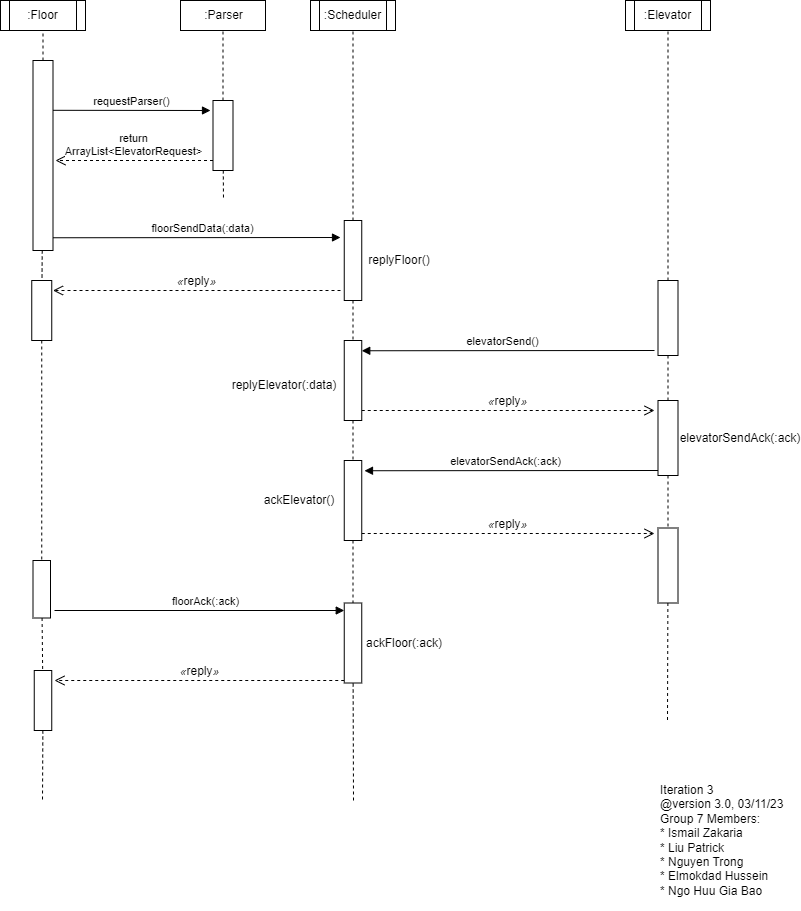

The diagram above was exported from draw.io. Its source (the exported page's mxGraphModel, read from the mxfile embedded in the PNG):
<mxGraphModel dx="1969" dy="860" grid="1" gridSize="10" guides="1" tooltips="1" connect="1" arrows="1" fold="1" page="1" pageScale="1" pageWidth="850" pageHeight="1100" math="0" shadow="0">
  <root>
    <mxCell id="0" />
    <mxCell id="1" parent="0" />
    <mxCell id="2" value="" style="endArrow=none;dashed=1;html=1;rounded=0;" edge="1" source="3" target="8" parent="1">
      <mxGeometry width="50" height="50" relative="1" as="geometry">
        <mxPoint x="693.5" y="55" as="sourcePoint" />
        <mxPoint x="693.5" y="-15" as="targetPoint" />
      </mxGeometry>
    </mxCell>
    <mxCell id="3" value="" style="rounded=0;whiteSpace=wrap;html=1;" vertex="1" parent="1">
      <mxGeometry x="683.5" y="320" width="20" height="75" as="geometry" />
    </mxCell>
    <mxCell id="4" value="" style="endArrow=none;dashed=1;html=1;rounded=0;" edge="1" source="3" target="45" parent="1">
      <mxGeometry width="50" height="50" relative="1" as="geometry">
        <mxPoint x="818.5" y="587.5" as="sourcePoint" />
        <mxPoint x="694" y="939.5" as="targetPoint" />
      </mxGeometry>
    </mxCell>
    <mxCell id="5" value="" style="endArrow=none;dashed=1;html=1;rounded=0;" edge="1" source="6" target="9" parent="1">
      <mxGeometry width="50" height="50" relative="1" as="geometry">
        <mxPoint x="68.5" y="60" as="sourcePoint" />
        <mxPoint x="68.5" y="-10" as="targetPoint" />
      </mxGeometry>
    </mxCell>
    <mxCell id="6" value="" style="rounded=0;whiteSpace=wrap;html=1;" vertex="1" parent="1">
      <mxGeometry x="58.5" y="100" width="20" height="190" as="geometry" />
    </mxCell>
    <mxCell id="7" value="" style="endArrow=none;dashed=1;html=1;rounded=0;" edge="1" source="6" target="29" parent="1">
      <mxGeometry width="50" height="50" relative="1" as="geometry">
        <mxPoint x="193.5" y="110" as="sourcePoint" />
        <mxPoint x="66" y="797" as="targetPoint" />
      </mxGeometry>
    </mxCell>
    <mxCell id="8" value=":Elevator" style="shape=process;whiteSpace=wrap;html=1;backgroundOutline=1;" vertex="1" parent="1">
      <mxGeometry x="651" y="40" width="85" height="30" as="geometry" />
    </mxCell>
    <mxCell id="9" value=":Floor" style="shape=process;whiteSpace=wrap;html=1;backgroundOutline=1;" vertex="1" parent="1">
      <mxGeometry x="26" y="40" width="85" height="30" as="geometry" />
    </mxCell>
    <mxCell id="10" value="" style="endArrow=none;dashed=1;html=1;rounded=0;" edge="1" source="11" target="12" parent="1">
      <mxGeometry width="50" height="50" relative="1" as="geometry">
        <mxPoint x="379.75" y="55" as="sourcePoint" />
        <mxPoint x="379.75" y="-15" as="targetPoint" />
      </mxGeometry>
    </mxCell>
    <mxCell id="11" value="" style="rounded=0;whiteSpace=wrap;html=1;" vertex="1" parent="1">
      <mxGeometry x="369.75" y="260" width="17.5" height="80" as="geometry" />
    </mxCell>
    <mxCell id="12" value=":Scheduler" style="shape=process;whiteSpace=wrap;html=1;backgroundOutline=1;" vertex="1" parent="1">
      <mxGeometry x="336" y="40" width="85" height="30" as="geometry" />
    </mxCell>
    <mxCell id="13" value="" style="endArrow=none;dashed=1;html=1;rounded=0;" edge="1" source="11" target="42" parent="1">
      <mxGeometry width="50" height="50" relative="1" as="geometry">
        <mxPoint x="224.75" y="345" as="sourcePoint" />
        <mxPoint x="376" y="797" as="targetPoint" />
      </mxGeometry>
    </mxCell>
    <mxCell id="14" value="" style="endArrow=none;dashed=1;html=1;rounded=0;" edge="1" source="15" target="17" parent="1">
      <mxGeometry width="50" height="50" relative="1" as="geometry">
        <mxPoint x="248.5" y="140" as="sourcePoint" />
        <mxPoint x="248.5" y="70" as="targetPoint" />
      </mxGeometry>
    </mxCell>
    <mxCell id="15" value="" style="rounded=0;whiteSpace=wrap;html=1;" vertex="1" parent="1">
      <mxGeometry x="238.5" y="140" width="20" height="70" as="geometry" />
    </mxCell>
    <mxCell id="16" value="" style="endArrow=none;dashed=1;html=1;rounded=0;" edge="1" source="15" parent="1">
      <mxGeometry width="50" height="50" relative="1" as="geometry">
        <mxPoint x="93.5" y="180" as="sourcePoint" />
        <mxPoint x="249" y="240" as="targetPoint" />
      </mxGeometry>
    </mxCell>
    <mxCell id="17" value=":Parser" style="html=1;" vertex="1" parent="1">
      <mxGeometry x="206" y="40" width="85" height="30" as="geometry" />
    </mxCell>
    <mxCell id="18" value="requestParser()" style="html=1;verticalAlign=bottom;endArrow=block;rounded=0;" edge="1" parent="1">
      <mxGeometry width="80" relative="1" as="geometry">
        <mxPoint x="78.5" y="149.8" as="sourcePoint" />
        <mxPoint x="236" y="150" as="targetPoint" />
      </mxGeometry>
    </mxCell>
    <mxCell id="19" value="return&lt;br&gt;ArrayList&amp;lt;ElevatorRequest&amp;gt;" style="html=1;verticalAlign=bottom;endArrow=open;dashed=1;endSize=8;rounded=0;" edge="1" parent="1">
      <mxGeometry x="0.0159" relative="1" as="geometry">
        <mxPoint x="238.5" y="200" as="sourcePoint" />
        <mxPoint x="81" y="200" as="targetPoint" />
        <mxPoint as="offset" />
      </mxGeometry>
    </mxCell>
    <mxCell id="20" value="floorSendData(:data)" style="html=1;verticalAlign=bottom;endArrow=block;rounded=0;" edge="1" parent="1">
      <mxGeometry x="0.0365" width="80" relative="1" as="geometry">
        <mxPoint x="78.50000000000006" y="277.26" as="sourcePoint" />
        <mxPoint x="366" y="277" as="targetPoint" />
        <mxPoint as="offset" />
      </mxGeometry>
    </mxCell>
    <mxCell id="21" value="&lt;i style=&quot;border-color: var(--border-color); font-size: 12px;&quot;&gt;«&lt;/i&gt;&lt;span style=&quot;border-color: var(--border-color); font-size: 12px;&quot;&gt;reply&lt;/span&gt;&lt;i style=&quot;border-color: var(--border-color); font-size: 12px;&quot;&gt;»&lt;/i&gt;" style="html=1;verticalAlign=bottom;endArrow=open;dashed=1;endSize=8;rounded=0;" edge="1" parent="1">
      <mxGeometry relative="1" as="geometry">
        <mxPoint x="366" y="330" as="sourcePoint" />
        <mxPoint x="78.5" y="330" as="targetPoint" />
      </mxGeometry>
    </mxCell>
    <mxCell id="22" value="&lt;div&gt;Iteration 3&amp;nbsp;&lt;/div&gt;&lt;div&gt;@version 3.0, 03/11/23&lt;/div&gt;&lt;div&gt;Group 7 Members:&lt;/div&gt;&lt;div&gt;* Ismail Zakaria&lt;/div&gt;&lt;div&gt;* Liu Patrick&lt;/div&gt;&lt;div&gt;* Nguyen Trong&lt;/div&gt;&lt;div&gt;* Elmokdad Hussein&lt;/div&gt;&lt;div&gt;* Ngo Huu Gia Bao&lt;/div&gt;" style="text;html=1;strokeColor=none;fillColor=none;align=left;verticalAlign=middle;whiteSpace=wrap;rounded=0;" vertex="1" parent="1">
      <mxGeometry x="683.5" y="810" width="140" height="140" as="geometry" />
    </mxCell>
    <mxCell id="23" value="floorAck(:ack)" style="html=1;verticalAlign=bottom;endArrow=block;rounded=0;" edge="1" parent="1">
      <mxGeometry x="0.0365" width="80" relative="1" as="geometry">
        <mxPoint x="80" y="650" as="sourcePoint" />
        <mxPoint x="369.75" y="650" as="targetPoint" />
        <mxPoint as="offset" />
      </mxGeometry>
    </mxCell>
    <mxCell id="24" value="&lt;i style=&quot;border-color: var(--border-color); font-size: 12px;&quot;&gt;«&lt;/i&gt;&lt;span style=&quot;border-color: var(--border-color); font-size: 12px;&quot;&gt;reply&lt;/span&gt;&lt;i style=&quot;border-color: var(--border-color); font-size: 12px;&quot;&gt;»&lt;/i&gt;" style="html=1;verticalAlign=bottom;endArrow=open;dashed=1;endSize=8;rounded=0;" edge="1" parent="1">
      <mxGeometry relative="1" as="geometry">
        <mxPoint x="369.75" y="720" as="sourcePoint" />
        <mxPoint x="80" y="720" as="targetPoint" />
      </mxGeometry>
    </mxCell>
    <mxCell id="25" value="elevatorSend()" style="html=1;verticalAlign=bottom;endArrow=block;rounded=0;" edge="1" parent="1">
      <mxGeometry x="0.0365" width="80" relative="1" as="geometry">
        <mxPoint x="680" y="390" as="sourcePoint" />
        <mxPoint x="387.25000000000006" y="390.26" as="targetPoint" />
        <mxPoint as="offset" />
      </mxGeometry>
    </mxCell>
    <mxCell id="26" value="&lt;i style=&quot;border-color: var(--border-color); font-size: 12px;&quot;&gt;«&lt;/i&gt;&lt;span style=&quot;border-color: var(--border-color); font-size: 12px;&quot;&gt;reply&lt;/span&gt;&lt;i style=&quot;border-color: var(--border-color); font-size: 12px;&quot;&gt;»&lt;/i&gt;" style="html=1;verticalAlign=bottom;endArrow=open;dashed=1;endSize=8;rounded=0;" edge="1" parent="1">
      <mxGeometry relative="1" as="geometry">
        <mxPoint x="387.25" y="450" as="sourcePoint" />
        <mxPoint x="680" y="450" as="targetPoint" />
      </mxGeometry>
    </mxCell>
    <mxCell id="27" value="elevatorSendAck(:ack)" style="html=1;verticalAlign=bottom;endArrow=block;rounded=0;entryX=1.157;entryY=0.128;entryDx=0;entryDy=0;entryPerimeter=0;" edge="1" target="43" parent="1">
      <mxGeometry x="0.0392" width="80" relative="1" as="geometry">
        <mxPoint x="683.5" y="510" as="sourcePoint" />
        <mxPoint x="396.00000000000006" y="510.26" as="targetPoint" />
        <mxPoint as="offset" />
      </mxGeometry>
    </mxCell>
    <mxCell id="28" value="&lt;i style=&quot;border-color: var(--border-color); font-size: 12px;&quot;&gt;«&lt;/i&gt;&lt;span style=&quot;border-color: var(--border-color); font-size: 12px;&quot;&gt;reply&lt;/span&gt;&lt;i style=&quot;border-color: var(--border-color); font-size: 12px;&quot;&gt;»&lt;/i&gt;" style="html=1;verticalAlign=bottom;endArrow=open;dashed=1;endSize=8;rounded=0;" edge="1" parent="1">
      <mxGeometry relative="1" as="geometry">
        <mxPoint x="387.25" y="573" as="sourcePoint" />
        <mxPoint x="680" y="573" as="targetPoint" />
      </mxGeometry>
    </mxCell>
    <mxCell id="29" value="" style="rounded=0;whiteSpace=wrap;html=1;" vertex="1" parent="1">
      <mxGeometry x="57.25" y="320" width="20" height="60" as="geometry" />
    </mxCell>
    <mxCell id="30" value="replyFloor()" style="text;html=1;strokeColor=none;fillColor=none;align=center;verticalAlign=middle;whiteSpace=wrap;rounded=0;" vertex="1" parent="1">
      <mxGeometry x="395" y="285" width="60" height="30" as="geometry" />
    </mxCell>
    <mxCell id="31" value="replyElevator(:data)" style="text;html=1;strokeColor=none;fillColor=none;align=center;verticalAlign=middle;whiteSpace=wrap;rounded=0;" vertex="1" parent="1">
      <mxGeometry x="280" y="410" width="60" height="30" as="geometry" />
    </mxCell>
    <mxCell id="32" value="ackElevator()" style="text;html=1;strokeColor=none;fillColor=none;align=center;verticalAlign=middle;whiteSpace=wrap;rounded=0;" vertex="1" parent="1">
      <mxGeometry x="294.75" y="525" width="60" height="30" as="geometry" />
    </mxCell>
    <mxCell id="33" value="ackFloor(:ack)" style="text;html=1;strokeColor=none;fillColor=none;align=center;verticalAlign=middle;whiteSpace=wrap;rounded=0;" vertex="1" parent="1">
      <mxGeometry x="400" y="667.5" width="60" height="30" as="geometry" />
    </mxCell>
    <mxCell id="34" value="" style="rounded=0;whiteSpace=wrap;html=1;" vertex="1" parent="1">
      <mxGeometry x="58.5" y="600" width="17.5" height="57.5" as="geometry" />
    </mxCell>
    <mxCell id="35" value="" style="endArrow=none;dashed=1;html=1;rounded=0;" edge="1" source="29" target="34" parent="1">
      <mxGeometry width="50" height="50" relative="1" as="geometry">
        <mxPoint x="131" y="390" as="sourcePoint" />
        <mxPoint x="130" y="440" as="targetPoint" />
      </mxGeometry>
    </mxCell>
    <mxCell id="36" value="" style="endArrow=none;dashed=1;html=1;rounded=0;" edge="1" source="34" target="41" parent="1">
      <mxGeometry width="50" height="50" relative="1" as="geometry">
        <mxPoint x="139.75" y="580" as="sourcePoint" />
        <mxPoint x="138.75" y="630" as="targetPoint" />
      </mxGeometry>
    </mxCell>
    <mxCell id="37" value="" style="endArrow=none;dashed=1;html=1;rounded=0;" edge="1" source="44" parent="1">
      <mxGeometry width="50" height="50" relative="1" as="geometry">
        <mxPoint x="694" y="757.5" as="sourcePoint" />
        <mxPoint x="693" y="760" as="targetPoint" />
      </mxGeometry>
    </mxCell>
    <mxCell id="38" value="" style="endArrow=none;dashed=1;html=1;rounded=0;" edge="1" source="43" target="47" parent="1">
      <mxGeometry width="50" height="50" relative="1" as="geometry">
        <mxPoint x="161" y="420" as="sourcePoint" />
        <mxPoint x="380" y="700" as="targetPoint" />
      </mxGeometry>
    </mxCell>
    <mxCell id="39" value="" style="endArrow=none;dashed=1;html=1;rounded=0;" edge="1" source="41" parent="1">
      <mxGeometry width="50" height="50" relative="1" as="geometry">
        <mxPoint x="169.75" y="610" as="sourcePoint" />
        <mxPoint x="68" y="840" as="targetPoint" />
      </mxGeometry>
    </mxCell>
    <mxCell id="40" value="" style="endArrow=none;dashed=1;html=1;rounded=0;" edge="1" source="42" target="43" parent="1">
      <mxGeometry width="50" height="50" relative="1" as="geometry">
        <mxPoint x="181" y="440" as="sourcePoint" />
        <mxPoint x="180" y="490" as="targetPoint" />
      </mxGeometry>
    </mxCell>
    <mxCell id="41" value="" style="rounded=0;whiteSpace=wrap;html=1;" vertex="1" parent="1">
      <mxGeometry x="59.75" y="710" width="17.5" height="60" as="geometry" />
    </mxCell>
    <mxCell id="42" value="" style="rounded=0;whiteSpace=wrap;html=1;" vertex="1" parent="1">
      <mxGeometry x="369.75" y="380" width="17.5" height="80" as="geometry" />
    </mxCell>
    <mxCell id="43" value="" style="rounded=0;whiteSpace=wrap;html=1;" vertex="1" parent="1">
      <mxGeometry x="369.75" y="500" width="17.5" height="80" as="geometry" />
    </mxCell>
    <mxCell id="44" value="" style="rounded=0;whiteSpace=wrap;html=1;" vertex="1" parent="1">
      <mxGeometry x="683.5" y="567.5" width="20" height="75" as="geometry" />
    </mxCell>
    <mxCell id="45" value="" style="rounded=0;whiteSpace=wrap;html=1;" vertex="1" parent="1">
      <mxGeometry x="683.5" y="440" width="20" height="75" as="geometry" />
    </mxCell>
    <mxCell id="46" value="" style="endArrow=none;dashed=1;html=1;rounded=0;" edge="1" source="45" target="44" parent="1">
      <mxGeometry width="50" height="50" relative="1" as="geometry">
        <mxPoint x="703.5" y="687.5" as="sourcePoint" />
        <mxPoint x="702.5" y="737.5" as="targetPoint" />
      </mxGeometry>
    </mxCell>
    <mxCell id="47" value="" style="rounded=0;whiteSpace=wrap;html=1;" vertex="1" parent="1">
      <mxGeometry x="369.75" y="642.5" width="17.5" height="80" as="geometry" />
    </mxCell>
    <mxCell id="48" value="" style="endArrow=none;dashed=1;html=1;rounded=0;" edge="1" target="47" parent="1">
      <mxGeometry width="50" height="50" relative="1" as="geometry">
        <mxPoint x="379" y="840" as="sourcePoint" />
        <mxPoint x="389" y="728" as="targetPoint" />
      </mxGeometry>
    </mxCell>
    <mxCell id="49" value="elevatorSendAck(:ack)" style="text;html=1;strokeColor=none;fillColor=none;align=center;verticalAlign=middle;whiteSpace=wrap;rounded=0;" vertex="1" parent="1">
      <mxGeometry x="736" y="462.5" width="60" height="30" as="geometry" />
    </mxCell>
  </root>
</mxGraphModel>